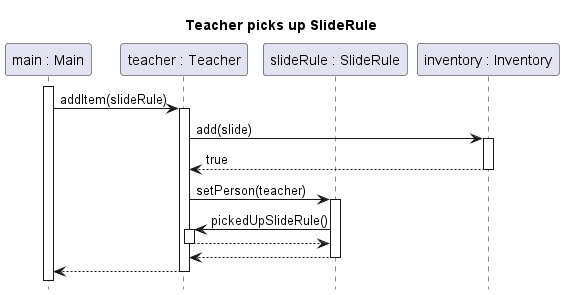

The diagram above was rendered by PlantUML. Its source (embedded in the PNG):
@startuml teacher-pickup-sliderule

title Teacher picks up SlideRule
hide footbox

participant "main : Main" as main
participant "teacher : Teacher" as teacher
participant "slideRule : SlideRule" as slide
participant "inventory : Inventory" as inv
activate main

main-> teacher ++: addItem(slideRule)
    teacher -> inv ++: add(slide)
    return true
    teacher -> slide ++: setPerson(teacher) 
	    slide -> teacher ++: pickedUpSlideRule()
        return
    return
return


@enduml